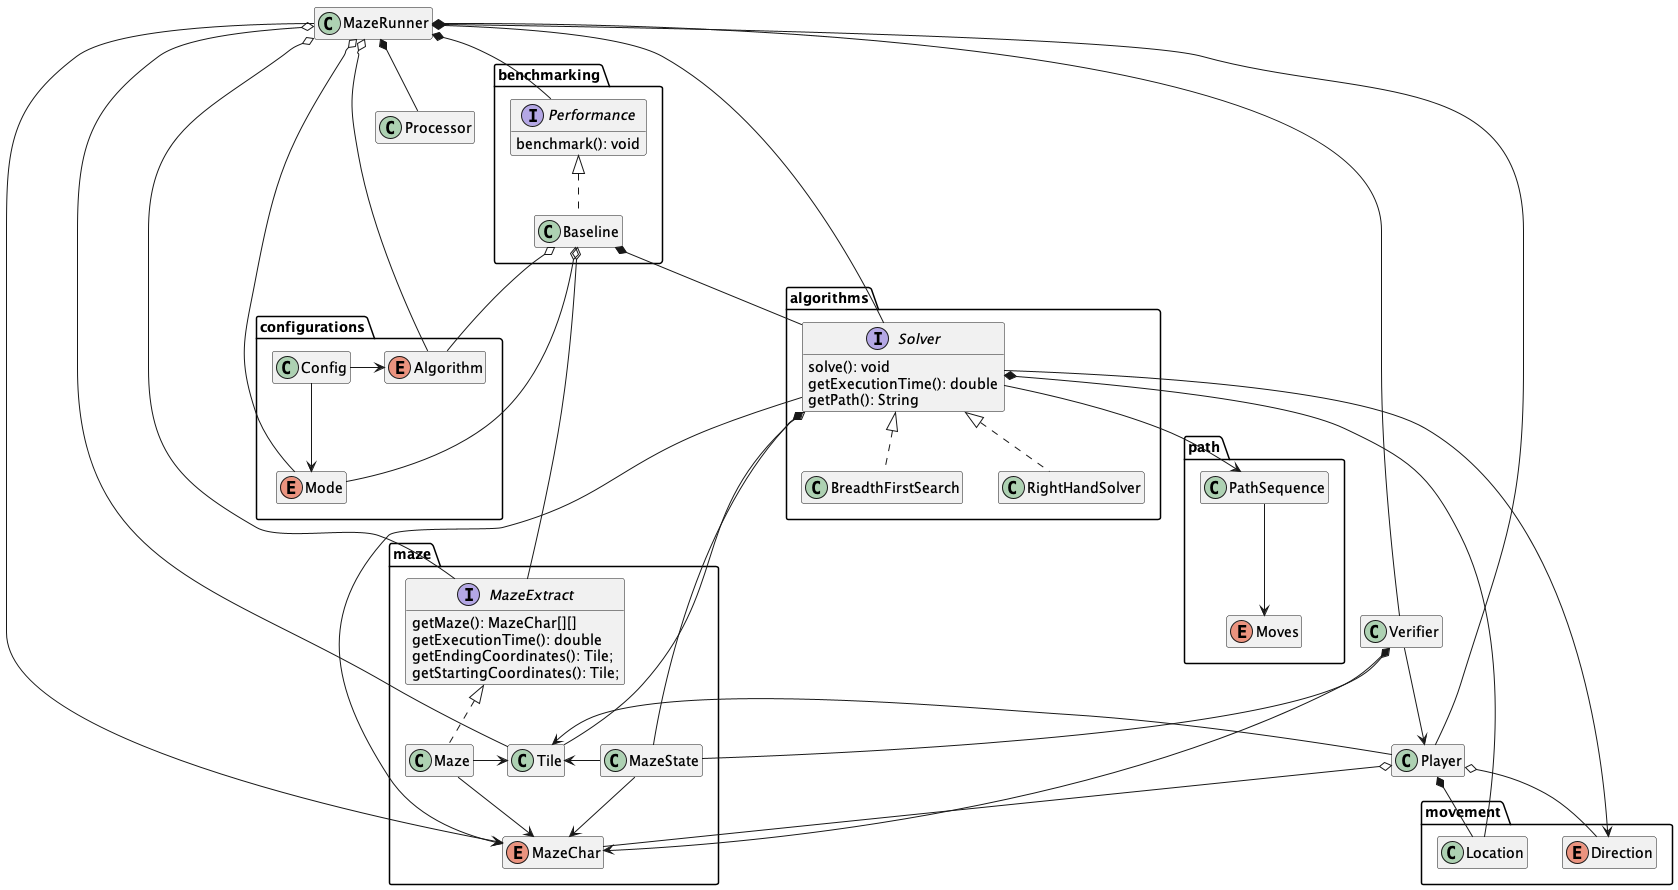

The diagram above was rendered by PlantUML. Its source (embedded in the PNG):
@startuml Class Diagram

package movement {
  enum Direction
  class Location
}

package algorithms {
  interface Solver {
    solve(): void
    getExecutionTime(): double
    getPath(): String
  }
  class BreadthFirstSearch implements Solver
  class RightHandSolver implements Solver
}

package benchmarking {
  interface Performance {
    benchmark(): void 
  }
  class Baseline implements Performance
}

package maze {
  interface MazeExtract {
    getMaze(): MazeChar[][] 
    getExecutionTime(): double
    getEndingCoordinates(): Tile;
    getStartingCoordinates(): Tile;
  }
  class Maze implements MazeExtract 
  enum MazeChar
  class MazeState
  class Tile
}


package configurations {
  class Config
  enum Algorithm
  enum Mode
}

package path {
  enum Moves
  class PathSequence
}

class MazeRunner
class Player
class Processor
class Verifier

Solver ---> MazeChar
Solver o-- Tile
Solver ----> Direction
Solver *----- MazeState
Solver *----- Location
Solver --> PathSequence

Baseline o-- MazeExtract
Baseline o-- Algorithm
Baseline o-- Mode
Baseline *-- Solver

Config -> Algorithm
Config --> Mode

Maze --> MazeChar
Maze -> Tile

MazeState -> MazeChar
MazeState -> Tile

MazeRunner -> MazeChar
MazeRunner o- Tile
MazeRunner o- MazeExtract
MazeRunner o--- Algorithm
MazeRunner o--- Mode
MazeRunner *-- Solver
MazeRunner *-- Player
MazeRunner *-- Processor
MazeRunner *-- Performance
MazeRunner *-- Verifier

Player *-- Location
Player o- Direction
Player -> Tile
Player o-- MazeChar

Verifier --> Player
Verifier --> MazeChar
Verifier *-- MazeState

PathSequence --> Moves


hide empty members
@enduml